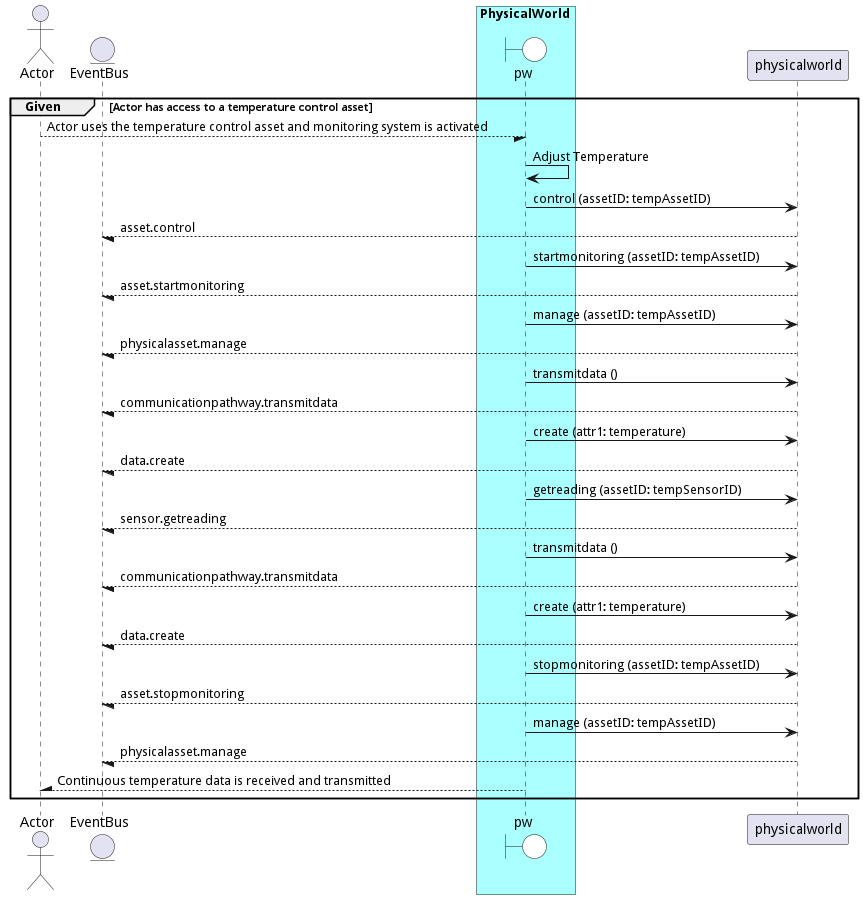

The diagram above was rendered by PlantUML. Its source (embedded in the PNG):
@startuml


actor "Actor"


entity EventBus

box PhysicalWorld #aaffff
    boundary pw #white
end box


box PhysicalWorld #aaffff
    end box

group Given [Actor has access to a temperature control asset]

"Actor" --/ pw: Actor uses the temperature control asset and monitoring system is activated
"pw" -> pw: Adjust Temperature

    pw -> "physicalworld": control (assetID: tempAssetID)

    "physicalworld" --/ EventBus: asset.control

    pw -> "physicalworld": startmonitoring (assetID: tempAssetID)

    "physicalworld" --/ EventBus: asset.startmonitoring

    pw -> "physicalworld": manage (assetID: tempAssetID)

    "physicalworld" --/ EventBus: physicalasset.manage

    pw -> "physicalworld": transmitdata ()

    "physicalworld" --/ EventBus: communicationpathway.transmitdata

    pw -> "physicalworld": create (attr1: temperature)

    "physicalworld" --/ EventBus: data.create

    pw -> "physicalworld": getreading (assetID: tempSensorID)

    "physicalworld" --/ EventBus: sensor.getreading

    pw -> "physicalworld": transmitdata ()

    "physicalworld" --/ EventBus: communicationpathway.transmitdata

    pw -> "physicalworld": create (attr1: temperature)

    "physicalworld" --/ EventBus: data.create

    pw -> "physicalworld": stopmonitoring (assetID: tempAssetID)

    "physicalworld" --/ EventBus: asset.stopmonitoring

    pw -> "physicalworld": manage (assetID: tempAssetID)

    "physicalworld" --/ EventBus: physicalasset.manage



"Actor" /-- pw: Continuous temperature data is received and transmitted


end

@enduml